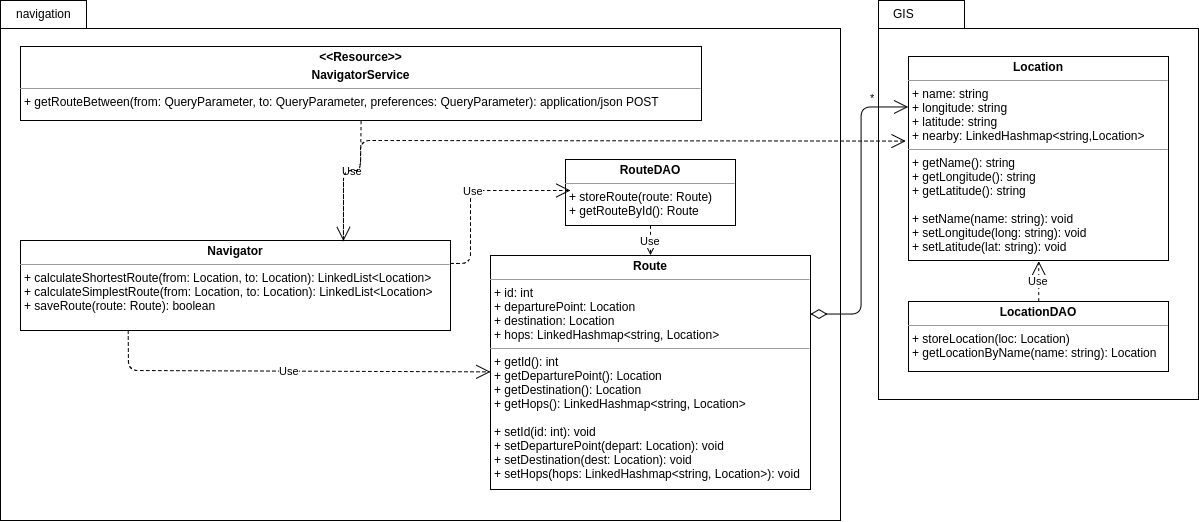

The diagram above was exported from draw.io. Its source (the exported page's mxGraphModel, read from the mxfile embedded in the PNG):
<mxGraphModel dx="1160" dy="1320" grid="1" gridSize="10" guides="1" tooltips="1" connect="1" arrows="1" fold="1" page="0" pageScale="1" pageWidth="1169" pageHeight="826" background="#ffffff" math="0" shadow="0">
  <root>
    <mxCell id="0" style=";html=1;" />
    <mxCell id="1" style=";html=1;" parent="0" />
    <mxCell id="140" value="" style="shape=folder;fontStyle=1;spacingTop=10;tabWidth=86;tabHeight=28;tabPosition=left;html=1;" vertex="1" parent="1">
      <mxGeometry x="2008" y="-250" width="320" height="399" as="geometry" />
    </mxCell>
    <mxCell id="57" value="" style="shape=folder;fontStyle=1;spacingTop=10;tabWidth=86;tabHeight=28;tabPosition=left;html=1;" parent="1" vertex="1">
      <mxGeometry x="1130" y="-250" width="840" height="520" as="geometry" />
    </mxCell>
    <mxCell id="56" value="&lt;p style=&quot;margin: 0px ; margin-top: 4px ; text-align: center&quot;&gt;&lt;b&gt;Location&lt;/b&gt;&lt;/p&gt;&lt;hr size=&quot;1&quot;&gt;&lt;p style=&quot;margin: 0px ; margin-left: 4px&quot;&gt;+ name: string&lt;/p&gt;&lt;p style=&quot;margin: 0px ; margin-left: 4px&quot;&gt;+ longitude: string&lt;br&gt;&lt;/p&gt;&lt;p style=&quot;margin: 0px ; margin-left: 4px&quot;&gt;+ latitude: string&lt;/p&gt;&lt;p style=&quot;margin: 0px ; margin-left: 4px&quot;&gt;+ nearby: LinkedHashmap&amp;lt;string,Location&amp;gt;&lt;/p&gt;&lt;hr size=&quot;1&quot;&gt;&lt;p style=&quot;margin: 0px ; margin-left: 4px&quot;&gt;+ getName(): string&lt;/p&gt;&lt;p style=&quot;margin: 0px ; margin-left: 4px&quot;&gt;+ getLongitude(): string&lt;/p&gt;&lt;p style=&quot;margin: 0px ; margin-left: 4px&quot;&gt;+ getLatitude(): string&lt;/p&gt;&lt;p style=&quot;margin: 0px ; margin-left: 4px&quot;&gt;&lt;br&gt;&lt;/p&gt;&lt;p style=&quot;margin: 0px ; margin-left: 4px&quot;&gt;+ setName(name: string): void&lt;/p&gt;&lt;p style=&quot;margin: 0px ; margin-left: 4px&quot;&gt;+ setLongitude(long: string): void&lt;/p&gt;&lt;p style=&quot;margin: 0px ; margin-left: 4px&quot;&gt;+ setLatitude(lat: string): void&lt;/p&gt;" style="verticalAlign=top;align=left;overflow=fill;fontSize=12;fontFamily=Helvetica;html=1;" parent="1" vertex="1">
      <mxGeometry x="2038" y="-194" width="260" height="204" as="geometry" />
    </mxCell>
    <mxCell id="58" value="navigation" style="text;html=1;strokeColor=none;fillColor=none;align=left;verticalAlign=top;spacingLeft=4;spacingRight=4;whiteSpace=wrap;overflow=hidden;rotatable=0;points=[[0,0.5],[1,0.5]];portConstraint=eastwest;" parent="1" vertex="1">
      <mxGeometry x="1140" y="-250" width="100" height="39.565217391304344" as="geometry" />
    </mxCell>
    <mxCell id="132" value="&lt;p style=&quot;margin: 0px ; margin-top: 4px ; text-align: center&quot;&gt;&lt;b&gt;Navigator&lt;/b&gt;&lt;/p&gt;&lt;hr size=&quot;1&quot;&gt;&lt;p style=&quot;margin: 0px ; margin-left: 4px&quot;&gt;&lt;/p&gt;&lt;p style=&quot;margin: 0px ; margin-left: 4px&quot;&gt;&lt;span&gt;+ calculateShortestRoute(from: Location, to: Location): LinkedList&amp;lt;Location&amp;gt;&lt;/span&gt;&lt;br&gt;&lt;/p&gt;&lt;p style=&quot;margin: 0px ; margin-left: 4px&quot;&gt;&lt;span&gt;+ calculateSimplestRoute(&lt;/span&gt;&lt;span&gt;from: Location, to: Location&lt;/span&gt;&lt;span&gt;): LinkedList&amp;lt;Location&amp;gt;&lt;/span&gt;&lt;/p&gt;&lt;p style=&quot;margin: 0px ; margin-left: 4px&quot;&gt;&lt;span&gt;+&amp;nbsp;&lt;/span&gt;&lt;span&gt;saveRoute(route: Route): boolean&lt;/span&gt;&lt;/p&gt;" style="verticalAlign=top;align=left;overflow=fill;fontSize=12;fontFamily=Helvetica;html=1;" parent="1" vertex="1">
      <mxGeometry x="1150" y="-10" width="430" height="90" as="geometry" />
    </mxCell>
    <mxCell id="133" value="&lt;p style=&quot;margin: 0px ; margin-top: 4px ; text-align: center&quot;&gt;&lt;b&gt;&amp;lt;&amp;lt;Resource&amp;gt;&amp;gt;&lt;/b&gt;&lt;/p&gt;&lt;p style=&quot;margin: 0px ; margin-top: 4px ; text-align: center&quot;&gt;&lt;b&gt;NavigatorService&lt;/b&gt;&lt;/p&gt;&lt;hr size=&quot;1&quot;&gt;&lt;p style=&quot;margin: 0px ; margin-left: 4px&quot;&gt;&lt;span&gt;+ getRouteBetween(from: QueryParameter, to: QueryParameter, preferences: QueryParameter): application/json POST&lt;/span&gt;&lt;/p&gt;" style="verticalAlign=top;align=left;overflow=fill;fontSize=12;fontFamily=Helvetica;html=1;" parent="1" vertex="1">
      <mxGeometry x="1150" y="-204" width="681" height="74" as="geometry" />
    </mxCell>
    <mxCell id="134" value="&lt;p style=&quot;margin: 0px ; margin-top: 4px ; text-align: center&quot;&gt;&lt;b&gt;LocationDAO&lt;/b&gt;&lt;/p&gt;&lt;hr size=&quot;1&quot;&gt;&lt;p style=&quot;margin: 0px ; margin-left: 4px&quot;&gt;&lt;/p&gt;&lt;p style=&quot;margin: 0px ; margin-left: 4px&quot;&gt;&lt;span&gt;+ storeLocation(loc: Location)&lt;/span&gt;&lt;/p&gt;&lt;p style=&quot;margin: 0px ; margin-left: 4px&quot;&gt;&lt;span&gt;+ getLocationByName(name: string): Location&lt;/span&gt;&lt;/p&gt;" style="verticalAlign=top;align=left;overflow=fill;fontSize=12;fontFamily=Helvetica;html=1;" parent="1" vertex="1">
      <mxGeometry x="2038" y="51" width="260" height="70" as="geometry" />
    </mxCell>
    <mxCell id="135" value="&lt;p style=&quot;margin: 0px ; margin-top: 4px ; text-align: center&quot;&gt;&lt;b&gt;RouteDAO&lt;/b&gt;&lt;/p&gt;&lt;hr size=&quot;1&quot;&gt;&lt;p style=&quot;margin: 0px ; margin-left: 4px&quot;&gt;&lt;/p&gt;&lt;p style=&quot;margin: 0px ; margin-left: 4px&quot;&gt;&lt;span&gt;+ storeRoute(route: Route)&lt;br&gt;&lt;/span&gt;&lt;/p&gt;&lt;p style=&quot;margin: 0px ; margin-left: 4px&quot;&gt;&lt;span&gt;+ getRouteById(): Route&lt;/span&gt;&lt;/p&gt;" style="verticalAlign=top;align=left;overflow=fill;fontSize=12;fontFamily=Helvetica;html=1;" parent="1" vertex="1">
      <mxGeometry x="1695" y="-91" width="170" height="66" as="geometry" />
    </mxCell>
    <mxCell id="136" value="&lt;p style=&quot;margin: 0px ; margin-top: 4px ; text-align: center&quot;&gt;&lt;b&gt;Route&lt;/b&gt;&lt;/p&gt;&lt;hr size=&quot;1&quot;&gt;&lt;p style=&quot;margin: 0px ; margin-left: 4px&quot;&gt;+ id: int&lt;/p&gt;&lt;p style=&quot;margin: 0px ; margin-left: 4px&quot;&gt;+ departurePoint: Location&lt;br&gt;&lt;/p&gt;&lt;p style=&quot;margin: 0px ; margin-left: 4px&quot;&gt;+ destination: Location&lt;/p&gt;&lt;p style=&quot;margin: 0px ; margin-left: 4px&quot;&gt;+ hops: LinkedHashmap&amp;lt;string, Location&amp;gt;&lt;/p&gt;&lt;hr size=&quot;1&quot;&gt;&lt;p style=&quot;margin: 0px ; margin-left: 4px&quot;&gt;+ getId(): int&lt;/p&gt;&lt;p style=&quot;margin: 0px ; margin-left: 4px&quot;&gt;+ getDeparturePoint(): Location&lt;/p&gt;&lt;p style=&quot;margin: 0px ; margin-left: 4px&quot;&gt;+ getDestination(): Location&lt;/p&gt;&lt;p style=&quot;margin: 0px ; margin-left: 4px&quot;&gt;+ getHops():&amp;nbsp;&lt;span&gt;LinkedHashmap&amp;lt;string, Location&amp;gt;&lt;/span&gt;&lt;/p&gt;&lt;p style=&quot;margin: 0px ; margin-left: 4px&quot;&gt;&lt;br&gt;&lt;/p&gt;&lt;p style=&quot;margin: 0px ; margin-left: 4px&quot;&gt;+ setId(id: int): void&lt;br&gt;&lt;/p&gt;&lt;p style=&quot;margin: 0px ; margin-left: 4px&quot;&gt;+ setDeparturePoint(depart: Location): void&lt;/p&gt;&lt;p style=&quot;margin: 0px ; margin-left: 4px&quot;&gt;+ setDestination(dest: Location): void&lt;/p&gt;&lt;p style=&quot;margin: 0px ; margin-left: 4px&quot;&gt;+ setHops(hops: LinkedHashmap&amp;lt;string, Location&amp;gt;): void&lt;/p&gt;" style="verticalAlign=top;align=left;overflow=fill;fontSize=12;fontFamily=Helvetica;html=1;" parent="1" vertex="1">
      <mxGeometry x="1620" y="5" width="320" height="234" as="geometry" />
    </mxCell>
    <mxCell id="137" value="Use" style="endArrow=open;endSize=12;dashed=1;html=1;entryX=0.5;entryY=0;exitX=0.5;exitY=1;" edge="1" parent="1" source="135" target="136">
      <mxGeometry width="160" relative="1" as="geometry">
        <mxPoint x="1690" y="100" as="sourcePoint" />
        <mxPoint x="1850" y="100" as="targetPoint" />
        <Array as="points" />
      </mxGeometry>
    </mxCell>
    <mxCell id="138" value="Use" style="endArrow=open;endSize=12;dashed=1;html=1;exitX=0.5;exitY=0;entryX=0.5;entryY=1;" edge="1" parent="1" source="134" target="56">
      <mxGeometry width="160" relative="1" as="geometry">
        <mxPoint x="1498" y="126" as="sourcePoint" />
        <mxPoint x="1658" y="126" as="targetPoint" />
        <Array as="points" />
      </mxGeometry>
    </mxCell>
    <mxCell id="139" value="Use" style="endArrow=open;endSize=12;dashed=1;html=1;exitX=0.5;exitY=1;entryX=0.75;entryY=0;" edge="1" parent="1" source="133" target="132">
      <mxGeometry x="-0.1549" width="160" relative="1" as="geometry">
        <mxPoint x="1520" y="-120" as="sourcePoint" />
        <mxPoint x="1680" y="-120" as="targetPoint" />
        <Array as="points">
          <mxPoint x="1490" y="-80" />
          <mxPoint x="1473" y="-80" />
        </Array>
        <mxPoint as="offset" />
      </mxGeometry>
    </mxCell>
    <mxCell id="141" value="GIS" style="text;html=1;strokeColor=none;fillColor=none;align=left;verticalAlign=top;spacingLeft=4;spacingRight=4;whiteSpace=wrap;overflow=hidden;rotatable=0;points=[[0,0.5],[1,0.5]];portConstraint=eastwest;" vertex="1" parent="1">
      <mxGeometry x="2017" y="-250" width="100" height="39.565217391304344" as="geometry" />
    </mxCell>
    <mxCell id="143" value="Use" style="endArrow=open;endSize=12;dashed=1;html=1;exitX=0.25;exitY=1;" edge="1" parent="1" source="132" target="136">
      <mxGeometry width="160" relative="1" as="geometry">
        <mxPoint x="1230" y="80" as="sourcePoint" />
        <mxPoint x="1390" y="80" as="targetPoint" />
        <Array as="points">
          <mxPoint x="1258" y="120" />
        </Array>
      </mxGeometry>
    </mxCell>
    <mxCell id="144" value="Use" style="endArrow=open;endSize=12;dashed=1;html=1;exitX=1;exitY=0.25;" edge="1" parent="1" source="132">
      <mxGeometry width="160" relative="1" as="geometry">
        <mxPoint x="1540" y="-60" as="sourcePoint" />
        <mxPoint x="1700" y="-60" as="targetPoint" />
        <Array as="points">
          <mxPoint x="1600" y="13" />
          <mxPoint x="1600" y="-60" />
        </Array>
      </mxGeometry>
    </mxCell>
    <mxCell id="146" value="*" style="endArrow=open;html=1;endSize=12;startArrow=diamondThin;startSize=14;startFill=0;edgeStyle=orthogonalEdgeStyle;align=left;verticalAlign=bottom;exitX=1;exitY=0.25;entryX=0;entryY=0.25;" edge="1" parent="1" source="136" target="56">
      <mxGeometry x="0.7365" relative="1" as="geometry">
        <mxPoint x="1980" y="20" as="sourcePoint" />
        <mxPoint x="2140" y="20" as="targetPoint" />
        <Array as="points">
          <mxPoint x="1990" y="64" />
          <mxPoint x="1990" y="-143" />
        </Array>
        <mxPoint as="offset" />
      </mxGeometry>
    </mxCell>
    <mxCell id="147" value="" style="endArrow=open;endSize=12;dashed=1;html=1;exitX=0.75;exitY=0;entryX=-0.012;entryY=0.417;entryPerimeter=0;" edge="1" parent="1" source="132" target="56">
      <mxGeometry x="-0.0423" y="-1" width="160" relative="1" as="geometry">
        <mxPoint x="1540" y="-80" as="sourcePoint" />
        <mxPoint x="1700" y="-80" as="targetPoint" />
        <Array as="points">
          <mxPoint x="1473" y="-80" />
          <mxPoint x="1490" y="-80" />
          <mxPoint x="1490" y="-110" />
        </Array>
        <mxPoint as="offset" />
      </mxGeometry>
    </mxCell>
  </root>
</mxGraphModel>